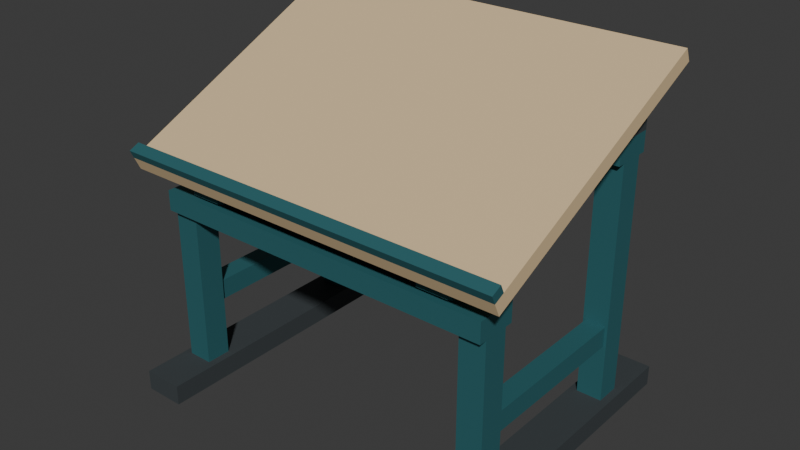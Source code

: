 # Source: source.blend  (saved by Blender 4.3.34; exported with 4.5.12 LTS)
import bpy
from mathutils import Matrix  # noqa: F401  (used for matrix-valued properties, if any)

bpy.ops.wm.read_factory_settings(use_empty=True)
scene = bpy.context.scene
scene.name = 'Scene'

# ---- collections
col_collection = bpy.data.collections.new('Collection'); scene.collection.children.link(col_collection)

# ---- materials (node trees are filled in below, after node groups)
mat_frame_deeppetrol = bpy.data.materials.new('Frame_DeepPetrol')
mat_frame_deeppetrol.diffuse_color = (0.035, 0.16, 0.18, 1.0)
mat_board_palebirch = bpy.data.materials.new('Board_PaleBirch')
mat_board_palebirch.diffuse_color = (0.72, 0.54, 0.31, 1.0)
mat_pin_warmbrass = bpy.data.materials.new('Pin_WarmBrass')
mat_pin_warmbrass.diffuse_color = (0.62, 0.395, 0.12, 1.0)
mat_runner_charcoal = bpy.data.materials.new('Runner_Charcoal')
mat_runner_charcoal.diffuse_color = (0.045, 0.055, 0.06, 1.0)

# ---- material node trees
mat_frame_deeppetrol.use_nodes = True; mat_frame_deeppetrol.node_tree.nodes.clear()
_N = mat_frame_deeppetrol.node_tree.nodes; _L = mat_frame_deeppetrol.node_tree.links
n0 = _N.new('ShaderNodeBsdfPrincipled'); n0.name = 'Principled BSDF'; n0.location = (10, 300)
n0.inputs[0].default_value = (0.035, 0.16, 0.18, 1.0)
n0.inputs[1].default_value = 0.3
n0.inputs[2].default_value = 0.6
n1 = _N.new('ShaderNodeOutputMaterial'); n1.name = 'Material Output'; n1.location = (300, 300)
_L.new(n0.outputs[0], n1.inputs[0])
n1.is_active_output = True
mat_board_palebirch.use_nodes = True; mat_board_palebirch.node_tree.nodes.clear()
_N = mat_board_palebirch.node_tree.nodes; _L = mat_board_palebirch.node_tree.links
n0 = _N.new('ShaderNodeBsdfPrincipled'); n0.name = 'Principled BSDF'; n0.location = (10, 300)
n0.inputs[0].default_value = (0.72, 0.54, 0.31, 1.0)
n0.inputs[2].default_value = 0.78
n1 = _N.new('ShaderNodeOutputMaterial'); n1.name = 'Material Output'; n1.location = (300, 300)
_L.new(n0.outputs[0], n1.inputs[0])
n1.is_active_output = True
mat_pin_warmbrass.use_nodes = True; mat_pin_warmbrass.node_tree.nodes.clear()
_N = mat_pin_warmbrass.node_tree.nodes; _L = mat_pin_warmbrass.node_tree.links
n0 = _N.new('ShaderNodeBsdfPrincipled'); n0.name = 'Principled BSDF'; n0.location = (10, 300)
n0.inputs[0].default_value = (0.62, 0.395, 0.12, 1.0)
n0.inputs[1].default_value = 0.65
n0.inputs[2].default_value = 0.36
n1 = _N.new('ShaderNodeOutputMaterial'); n1.name = 'Material Output'; n1.location = (300, 300)
_L.new(n0.outputs[0], n1.inputs[0])
n1.is_active_output = True
mat_runner_charcoal.use_nodes = True; mat_runner_charcoal.node_tree.nodes.clear()
_N = mat_runner_charcoal.node_tree.nodes; _L = mat_runner_charcoal.node_tree.links
n0 = _N.new('ShaderNodeBsdfPrincipled'); n0.name = 'Principled BSDF'; n0.location = (10, 300)
n0.inputs[0].default_value = (0.045, 0.055, 0.06, 1.0)
n0.inputs[1].default_value = 0.08
n0.inputs[2].default_value = 0.75
n1 = _N.new('ShaderNodeOutputMaterial'); n1.name = 'Material Output'; n1.location = (300, 300)
_L.new(n0.outputs[0], n1.inputs[0])
n1.is_active_output = True

# ---- world
world_world = bpy.data.worlds.new('World'); scene.world = world_world
world_world.use_nodes = True; world_world.node_tree.nodes.clear()
_N = world_world.node_tree.nodes; _L = world_world.node_tree.links
n0 = _N.new('ShaderNodeOutputWorld'); n0.name = 'World Output'; n0.location = (300, 300)
n1 = _N.new('ShaderNodeBackground'); n1.name = 'Background'; n1.location = (10, 300)
n1.inputs[0].default_value = (0.05088, 0.05088, 0.05088, 1.0)
_L.new(n1.outputs[0], n0.inputs[0])
n0.is_active_output = True
world_world.color = (0.05088, 0.05088, 0.05088)
world_world.sun_shadow_jitter_overblur = 0.0

# ---- meshes
me_side_0_groundrunner = bpy.data.meshes.new('Side_0_GroundRunner')
me_side_0_groundrunner.from_pydata([(-0.72, -0.62, 0.0), (-0.72, 0.62, 0.0), (-0.72, 0.62, 0.08), (-0.72, -0.62, 0.08), (-0.56, -0.62, 0.0), (-0.56, 0.62, 0.0), (-0.56, 0.62, 0.08), (-0.56, -0.62, 0.08)], [], [(3, 2, 1, 0), (4, 5, 6, 7), (0, 1, 5, 4), (1, 2, 6, 5), (2, 3, 7, 6), (3, 0, 4, 7)])
me_side_0_groundrunner.polygons.foreach_set('material_index', [3, 3, 3, 3, 3, 3])
me_side_0_groundrunner.materials.append(mat_frame_deeppetrol)
me_side_0_groundrunner.materials.append(mat_board_palebirch)
me_side_0_groundrunner.materials.append(mat_pin_warmbrass)
me_side_0_groundrunner.materials.append(mat_runner_charcoal)
me_side_0_groundrunner.update()
me_side_0_frontupright = bpy.data.meshes.new('Side_0_FrontUpright')
me_side_0_frontupright.from_pydata([(-0.69, -0.435, 0.08), (-0.69, -0.335, 0.08), (-0.69, -0.335, 0.71), (-0.69, -0.435, 0.71), (-0.59, -0.435, 0.08), (-0.59, -0.335, 0.08), (-0.59, -0.335, 0.71), (-0.59, -0.435, 0.71)], [], [(3, 2, 1, 0), (4, 5, 6, 7), (0, 1, 5, 4), (1, 2, 6, 5), (2, 3, 7, 6), (3, 0, 4, 7)])
me_side_0_frontupright.materials.append(mat_frame_deeppetrol)
me_side_0_frontupright.materials.append(mat_board_palebirch)
me_side_0_frontupright.materials.append(mat_pin_warmbrass)
me_side_0_frontupright.materials.append(mat_runner_charcoal)
me_side_0_frontupright.update()
me_side_0_rearupright = bpy.data.meshes.new('Side_0_RearUpright')
me_side_0_rearupright.from_pydata([(-0.69, 0.31, 0.08), (-0.69, 0.41, 0.08), (-0.69, 0.41, 1.02), (-0.69, 0.31, 1.02), (-0.59, 0.31, 0.08), (-0.59, 0.41, 0.08), (-0.59, 0.41, 1.02), (-0.59, 0.31, 1.02)], [], [(3, 2, 1, 0), (4, 5, 6, 7), (0, 1, 5, 4), (1, 2, 6, 5), (2, 3, 7, 6), (3, 0, 4, 7)])
me_side_0_rearupright.materials.append(mat_frame_deeppetrol)
me_side_0_rearupright.materials.append(mat_board_palebirch)
me_side_0_rearupright.materials.append(mat_pin_warmbrass)
me_side_0_rearupright.materials.append(mat_runner_charcoal)
me_side_0_rearupright.update()
me_side_0_openframetie = bpy.data.meshes.new('Side_0_OpenFrameTie')
me_side_0_openframetie.from_pydata([(-0.68, -0.335, 0.31), (-0.68, 0.31, 0.31), (-0.68, 0.31, 0.39), (-0.68, -0.335, 0.39), (-0.6, -0.335, 0.31), (-0.6, 0.31, 0.31), (-0.6, 0.31, 0.39), (-0.6, -0.335, 0.39)], [], [(3, 2, 1, 0), (4, 5, 6, 7), (0, 1, 5, 4), (1, 2, 6, 5), (2, 3, 7, 6), (3, 0, 4, 7)])
me_side_0_openframetie.materials.append(mat_frame_deeppetrol)
me_side_0_openframetie.materials.append(mat_board_palebirch)
me_side_0_openframetie.materials.append(mat_pin_warmbrass)
me_side_0_openframetie.materials.append(mat_runner_charcoal)
me_side_0_openframetie.update()
me_side_1_groundrunner = bpy.data.meshes.new('Side_1_GroundRunner')
me_side_1_groundrunner.from_pydata([(0.56, -0.62, 0.0), (0.56, 0.62, 0.0), (0.56, 0.62, 0.08), (0.56, -0.62, 0.08), (0.72, -0.62, 0.0), (0.72, 0.62, 0.0), (0.72, 0.62, 0.08), (0.72, -0.62, 0.08)], [], [(3, 2, 1, 0), (4, 5, 6, 7), (0, 1, 5, 4), (1, 2, 6, 5), (2, 3, 7, 6), (3, 0, 4, 7)])
me_side_1_groundrunner.polygons.foreach_set('material_index', [3, 3, 3, 3, 3, 3])
me_side_1_groundrunner.materials.append(mat_frame_deeppetrol)
me_side_1_groundrunner.materials.append(mat_board_palebirch)
me_side_1_groundrunner.materials.append(mat_pin_warmbrass)
me_side_1_groundrunner.materials.append(mat_runner_charcoal)
me_side_1_groundrunner.update()
me_side_1_frontupright = bpy.data.meshes.new('Side_1_FrontUpright')
me_side_1_frontupright.from_pydata([(0.59, -0.435, 0.08), (0.59, -0.335, 0.08), (0.59, -0.335, 0.71), (0.59, -0.435, 0.71), (0.69, -0.435, 0.08), (0.69, -0.335, 0.08), (0.69, -0.335, 0.71), (0.69, -0.435, 0.71)], [], [(3, 2, 1, 0), (4, 5, 6, 7), (0, 1, 5, 4), (1, 2, 6, 5), (2, 3, 7, 6), (3, 0, 4, 7)])
me_side_1_frontupright.materials.append(mat_frame_deeppetrol)
me_side_1_frontupright.materials.append(mat_board_palebirch)
me_side_1_frontupright.materials.append(mat_pin_warmbrass)
me_side_1_frontupright.materials.append(mat_runner_charcoal)
me_side_1_frontupright.update()
me_side_1_rearupright = bpy.data.meshes.new('Side_1_RearUpright')
me_side_1_rearupright.from_pydata([(0.59, 0.31, 0.08), (0.59, 0.41, 0.08), (0.59, 0.41, 1.02), (0.59, 0.31, 1.02), (0.69, 0.31, 0.08), (0.69, 0.41, 0.08), (0.69, 0.41, 1.02), (0.69, 0.31, 1.02)], [], [(3, 2, 1, 0), (4, 5, 6, 7), (0, 1, 5, 4), (1, 2, 6, 5), (2, 3, 7, 6), (3, 0, 4, 7)])
me_side_1_rearupright.materials.append(mat_frame_deeppetrol)
me_side_1_rearupright.materials.append(mat_board_palebirch)
me_side_1_rearupright.materials.append(mat_pin_warmbrass)
me_side_1_rearupright.materials.append(mat_runner_charcoal)
me_side_1_rearupright.update()
me_side_1_openframetie = bpy.data.meshes.new('Side_1_OpenFrameTie')
me_side_1_openframetie.from_pydata([(0.6, -0.335, 0.31), (0.6, 0.31, 0.31), (0.6, 0.31, 0.39), (0.6, -0.335, 0.39), (0.68, -0.335, 0.31), (0.68, 0.31, 0.31), (0.68, 0.31, 0.39), (0.68, -0.335, 0.39)], [], [(3, 2, 1, 0), (4, 5, 6, 7), (0, 1, 5, 4), (1, 2, 6, 5), (2, 3, 7, 6), (3, 0, 4, 7)])
me_side_1_openframetie.materials.append(mat_frame_deeppetrol)
me_side_1_openframetie.materials.append(mat_board_palebirch)
me_side_1_openframetie.materials.append(mat_pin_warmbrass)
me_side_1_openframetie.materials.append(mat_runner_charcoal)
me_side_1_openframetie.update()
me_front_continuouscrossbeam = bpy.data.meshes.new('Front_ContinuousCrossBeam')
me_front_continuouscrossbeam.from_pydata([(-0.69, -0.465, 0.71), (-0.69, -0.305, 0.71), (-0.69, -0.305, 0.79), (-0.69, -0.465, 0.79), (0.69, -0.465, 0.71), (0.69, -0.305, 0.71), (0.69, -0.305, 0.79), (0.69, -0.465, 0.79)], [], [(3, 2, 1, 0), (4, 5, 6, 7), (0, 1, 5, 4), (1, 2, 6, 5), (2, 3, 7, 6), (3, 0, 4, 7)])
me_front_continuouscrossbeam.materials.append(mat_frame_deeppetrol)
me_front_continuouscrossbeam.materials.append(mat_board_palebirch)
me_front_continuouscrossbeam.materials.append(mat_pin_warmbrass)
me_front_continuouscrossbeam.materials.append(mat_runner_charcoal)
me_front_continuouscrossbeam.update()
me_rear_continuouscrossbeam = bpy.data.meshes.new('Rear_ContinuousCrossBeam')
me_rear_continuouscrossbeam.from_pydata([(-0.69, 0.28, 1.02), (-0.69, 0.44, 1.02), (-0.69, 0.44, 1.1), (-0.69, 0.28, 1.1), (0.69, 0.28, 1.02), (0.69, 0.44, 1.02), (0.69, 0.44, 1.1), (0.69, 0.28, 1.1)], [], [(3, 2, 1, 0), (4, 5, 6, 7), (0, 1, 5, 4), (1, 2, 6, 5), (2, 3, 7, 6), (3, 0, 4, 7)])
me_rear_continuouscrossbeam.materials.append(mat_frame_deeppetrol)
me_rear_continuouscrossbeam.materials.append(mat_board_palebirch)
me_rear_continuouscrossbeam.materials.append(mat_pin_warmbrass)
me_rear_continuouscrossbeam.materials.append(mat_runner_charcoal)
me_rear_continuouscrossbeam.update()
me_side_0_fixedrearinclinedbearing = bpy.data.meshes.new('Side_0_FixedRearInclinedBearing')
me_side_0_fixedrearinclinedbearing.from_pydata([(-0.69, 0.28, 1.1), (-0.69, 0.44, 1.1), (-0.69, 0.44, 1.305), (-0.69, 0.28, 1.231), (-0.59, 0.28, 1.1), (-0.59, 0.44, 1.1), (-0.59, 0.44, 1.305), (-0.59, 0.28, 1.231)], [], [(3, 2, 1, 0), (4, 5, 6, 7), (0, 1, 5, 4), (1, 2, 6, 5), (2, 3, 7, 6), (3, 0, 4, 7)])
me_side_0_fixedrearinclinedbearing.polygons.foreach_set('material_index', [3, 3, 3, 3, 3, 3])
me_side_0_fixedrearinclinedbearing.materials.append(mat_frame_deeppetrol)
me_side_0_fixedrearinclinedbearing.materials.append(mat_board_palebirch)
me_side_0_fixedrearinclinedbearing.materials.append(mat_pin_warmbrass)
me_side_0_fixedrearinclinedbearing.materials.append(mat_runner_charcoal)
me_side_0_fixedrearinclinedbearing.update()
me_side_1_fixedrearinclinedbearing = bpy.data.meshes.new('Side_1_FixedRearInclinedBearing')
me_side_1_fixedrearinclinedbearing.from_pydata([(0.59, 0.28, 1.1), (0.59, 0.44, 1.1), (0.59, 0.44, 1.305), (0.59, 0.28, 1.231), (0.69, 0.28, 1.1), (0.69, 0.44, 1.1), (0.69, 0.44, 1.305), (0.69, 0.28, 1.231)], [], [(3, 2, 1, 0), (4, 5, 6, 7), (0, 1, 5, 4), (1, 2, 6, 5), (2, 3, 7, 6), (3, 0, 4, 7)])
me_side_1_fixedrearinclinedbearing.polygons.foreach_set('material_index', [3, 3, 3, 3, 3, 3])
me_side_1_fixedrearinclinedbearing.materials.append(mat_frame_deeppetrol)
me_side_1_fixedrearinclinedbearing.materials.append(mat_board_palebirch)
me_side_1_fixedrearinclinedbearing.materials.append(mat_pin_warmbrass)
me_side_1_fixedrearinclinedbearing.materials.append(mat_runner_charcoal)
me_side_1_fixedrearinclinedbearing.update()
me_wide_emptydrawingboard = bpy.data.meshes.new('Wide_EmptyDrawingBoard')
me_wide_emptydrawingboard.from_pydata([(-0.78, -0.5075, 0.8633), (-0.78, 0.5075, 1.337), (-0.78, 0.4843, 1.387), (-0.78, -0.5308, 0.9132), (0.78, -0.5075, 0.8633), (0.78, 0.5075, 1.337), (0.78, 0.4843, 1.387), (0.78, -0.5308, 0.9132)], [], [(3, 2, 1, 0), (4, 5, 6, 7), (0, 1, 5, 4), (1, 2, 6, 5), (2, 3, 7, 6), (3, 0, 4, 7)])
me_wide_emptydrawingboard.polygons.foreach_set('material_index', [1, 1, 1, 1, 1, 1])
me_wide_emptydrawingboard.materials.append(mat_frame_deeppetrol)
me_wide_emptydrawingboard.materials.append(mat_board_palebirch)
me_wide_emptydrawingboard.materials.append(mat_pin_warmbrass)
me_wide_emptydrawingboard.materials.append(mat_runner_charcoal)
me_wide_emptydrawingboard.update()
me_continuous_thickfrontretainingstrip = bpy.data.meshes.new('Continuous_ThickFrontRetainingStrip')
me_continuous_thickfrontretainingstrip.from_pydata([(-0.78, -0.5308, 0.9132), (-0.78, -0.49, 0.9322), (-0.78, -0.5048, 0.9639), (-0.78, -0.5456, 0.9449), (0.78, -0.5308, 0.9132), (0.78, -0.49, 0.9322), (0.78, -0.5048, 0.9639), (0.78, -0.5456, 0.9449)], [], [(3, 2, 1, 0), (4, 5, 6, 7), (0, 1, 5, 4), (1, 2, 6, 5), (2, 3, 7, 6), (3, 0, 4, 7)])
me_continuous_thickfrontretainingstrip.materials.append(mat_frame_deeppetrol)
me_continuous_thickfrontretainingstrip.materials.append(mat_board_palebirch)
me_continuous_thickfrontretainingstrip.materials.append(mat_pin_warmbrass)
me_continuous_thickfrontretainingstrip.materials.append(mat_runner_charcoal)
me_continuous_thickfrontretainingstrip.update()
me_left_frameboredear = bpy.data.meshes.new('Left_FrameBoredEar')
me_left_frameboredear.from_pydata([(-0.56, -0.42, 0.79), (-0.56, -0.35, 0.79), (-0.56, -0.315, 0.808), (-0.56, -0.315, 0.9201), (-0.56, -0.35, 0.9218), (-0.56, -0.42, 0.8892), (-0.56, -0.455, 0.8548), (-0.56, -0.455, 0.808), (-0.56, -0.402, 0.835), (-0.56, -0.368, 0.835), (-0.56, -0.36, 0.843), (-0.56, -0.36, 0.877), (-0.56, -0.368, 0.885), (-0.56, -0.402, 0.885), (-0.56, -0.41, 0.877), (-0.56, -0.41, 0.843), (-0.44, -0.42, 0.79), (-0.44, -0.35, 0.79), (-0.44, -0.315, 0.808), (-0.44, -0.315, 0.9201), (-0.44, -0.35, 0.9218), (-0.44, -0.42, 0.8892), (-0.44, -0.455, 0.8548), (-0.44, -0.455, 0.808), (-0.44, -0.402, 0.835), (-0.44, -0.368, 0.835), (-0.44, -0.36, 0.843), (-0.44, -0.36, 0.877), (-0.44, -0.368, 0.885), (-0.44, -0.402, 0.885), (-0.44, -0.41, 0.877), (-0.44, -0.41, 0.843)], [], [(0, 1, 17, 16), (9, 8, 24, 25), (0, 8, 9, 1), (17, 25, 24, 16), (1, 2, 18, 17), (10, 9, 25, 26), (1, 9, 10, 2), (18, 26, 25, 17), (2, 3, 19, 18), (11, 10, 26, 27), (2, 10, 11, 3), (19, 27, 26, 18), (3, 4, 20, 19), (12, 11, 27, 28), (3, 11, 12, 4), (20, 28, 27, 19), (4, 5, 21, 20), (13, 12, 28, 29), (4, 12, 13, 5), (21, 29, 28, 20), (5, 6, 22, 21), (14, 13, 29, 30), (5, 13, 14, 6), (22, 30, 29, 21), (6, 7, 23, 22), (15, 14, 30, 31), (6, 14, 15, 7), (23, 31, 30, 22), (7, 0, 16, 23), (8, 15, 31, 24), (7, 15, 8, 0), (16, 24, 31, 23)])
me_left_frameboredear.materials.append(mat_frame_deeppetrol)
me_left_frameboredear.materials.append(mat_board_palebirch)
me_left_frameboredear.materials.append(mat_pin_warmbrass)
me_left_frameboredear.materials.append(mat_runner_charcoal)
me_left_frameboredear.update()
me_right_frameboredear = bpy.data.meshes.new('Right_FrameBoredEar')
me_right_frameboredear.from_pydata([(0.44, -0.42, 0.79), (0.44, -0.35, 0.79), (0.44, -0.315, 0.808), (0.44, -0.315, 0.9201), (0.44, -0.35, 0.9218), (0.44, -0.42, 0.8892), (0.44, -0.455, 0.8548), (0.44, -0.455, 0.808), (0.44, -0.402, 0.835), (0.44, -0.368, 0.835), (0.44, -0.36, 0.843), (0.44, -0.36, 0.877), (0.44, -0.368, 0.885), (0.44, -0.402, 0.885), (0.44, -0.41, 0.877), (0.44, -0.41, 0.843), (0.56, -0.42, 0.79), (0.56, -0.35, 0.79), (0.56, -0.315, 0.808), (0.56, -0.315, 0.9201), (0.56, -0.35, 0.9218), (0.56, -0.42, 0.8892), (0.56, -0.455, 0.8548), (0.56, -0.455, 0.808), (0.56, -0.402, 0.835), (0.56, -0.368, 0.835), (0.56, -0.36, 0.843), (0.56, -0.36, 0.877), (0.56, -0.368, 0.885), (0.56, -0.402, 0.885), (0.56, -0.41, 0.877), (0.56, -0.41, 0.843)], [], [(0, 1, 17, 16), (9, 8, 24, 25), (0, 8, 9, 1), (17, 25, 24, 16), (1, 2, 18, 17), (10, 9, 25, 26), (1, 9, 10, 2), (18, 26, 25, 17), (2, 3, 19, 18), (11, 10, 26, 27), (2, 10, 11, 3), (19, 27, 26, 18), (3, 4, 20, 19), (12, 11, 27, 28), (3, 11, 12, 4), (20, 28, 27, 19), (4, 5, 21, 20), (13, 12, 28, 29), (4, 12, 13, 5), (21, 29, 28, 20), (5, 6, 22, 21), (14, 13, 29, 30), (5, 13, 14, 6), (22, 30, 29, 21), (6, 7, 23, 22), (15, 14, 30, 31), (6, 14, 15, 7), (23, 31, 30, 22), (7, 0, 16, 23), (8, 15, 31, 24), (7, 15, 8, 0), (16, 24, 31, 23)])
me_right_frameboredear.materials.append(mat_frame_deeppetrol)
me_right_frameboredear.materials.append(mat_board_palebirch)
me_right_frameboredear.materials.append(mat_pin_warmbrass)
me_right_frameboredear.materials.append(mat_runner_charcoal)
me_right_frameboredear.update()
me_central_boardboredear = bpy.data.meshes.new('Central_BoardBoredEar')
me_central_boardboredear.from_pydata([(-0.43, -0.42, 0.804), (-0.43, -0.35, 0.804), (-0.43, -0.315, 0.822), (-0.43, -0.315, 0.9351), (-0.43, -0.35, 0.9368), (-0.43, -0.42, 0.9042), (-0.43, -0.455, 0.8698), (-0.43, -0.455, 0.822), (-0.43, -0.402, 0.835), (-0.43, -0.368, 0.835), (-0.43, -0.36, 0.843), (-0.43, -0.36, 0.877), (-0.43, -0.368, 0.885), (-0.43, -0.402, 0.885), (-0.43, -0.41, 0.877), (-0.43, -0.41, 0.843), (0.43, -0.42, 0.804), (0.43, -0.35, 0.804), (0.43, -0.315, 0.822), (0.43, -0.315, 0.9351), (0.43, -0.35, 0.9368), (0.43, -0.42, 0.9042), (0.43, -0.455, 0.8698), (0.43, -0.455, 0.822), (0.43, -0.402, 0.835), (0.43, -0.368, 0.835), (0.43, -0.36, 0.843), (0.43, -0.36, 0.877), (0.43, -0.368, 0.885), (0.43, -0.402, 0.885), (0.43, -0.41, 0.877), (0.43, -0.41, 0.843)], [], [(0, 1, 17, 16), (9, 8, 24, 25), (0, 8, 9, 1), (17, 25, 24, 16), (1, 2, 18, 17), (10, 9, 25, 26), (1, 9, 10, 2), (18, 26, 25, 17), (2, 3, 19, 18), (11, 10, 26, 27), (2, 10, 11, 3), (19, 27, 26, 18), (3, 4, 20, 19), (12, 11, 27, 28), (3, 11, 12, 4), (20, 28, 27, 19), (4, 5, 21, 20), (13, 12, 28, 29), (4, 12, 13, 5), (21, 29, 28, 20), (5, 6, 22, 21), (14, 13, 29, 30), (5, 13, 14, 6), (22, 30, 29, 21), (6, 7, 23, 22), (15, 14, 30, 31), (6, 14, 15, 7), (23, 31, 30, 22), (7, 0, 16, 23), (8, 15, 31, 24), (7, 15, 8, 0), (16, 24, 31, 23)])
me_central_boardboredear.polygons.foreach_set('material_index', [3, 3, 3, 3, 3, 3, 3, 3, 3, 3, 3, 3, 3, 3, 3, 3, 3, 3, 3, 3, 3, 3, 3, 3, 3, 3, 3, 3, 3, 3, 3, 3])
me_central_boardboredear.materials.append(mat_frame_deeppetrol)
me_central_boardboredear.materials.append(mat_board_palebirch)
me_central_boardboredear.materials.append(mat_pin_warmbrass)
me_central_boardboredear.materials.append(mat_runner_charcoal)
me_central_boardboredear.update()
me_one_continuouscappedpin = bpy.data.meshes.new('One_ContinuousCappedPin')
me_one_continuouscappedpin.from_pydata([(-0.59, -0.417, 0.817), (-0.59, -0.353, 0.817), (-0.59, -0.342, 0.828), (-0.59, -0.342, 0.892), (-0.59, -0.353, 0.903), (-0.59, -0.417, 0.903), (-0.59, -0.428, 0.892), (-0.59, -0.428, 0.828), (-0.56, -0.417, 0.817), (-0.56, -0.353, 0.817), (-0.56, -0.342, 0.828), (-0.56, -0.342, 0.892), (-0.56, -0.353, 0.903), (-0.56, -0.417, 0.903), (-0.56, -0.428, 0.892), (-0.56, -0.428, 0.828), (-0.56, -0.397, 0.835), (-0.56, -0.373, 0.835), (-0.56, -0.365, 0.843), (-0.56, -0.365, 0.868), (-0.56, -0.373, 0.876), (-0.56, -0.397, 0.876), (-0.56, -0.405, 0.868), (-0.56, -0.405, 0.843), (0.56, -0.397, 0.835), (0.56, -0.373, 0.835), (0.56, -0.365, 0.843), (0.56, -0.365, 0.868), (0.56, -0.373, 0.876), (0.56, -0.397, 0.876), (0.56, -0.405, 0.868), (0.56, -0.405, 0.843), (0.56, -0.417, 0.817), (0.56, -0.353, 0.817), (0.56, -0.342, 0.828), (0.56, -0.342, 0.892), (0.56, -0.353, 0.903), (0.56, -0.417, 0.903), (0.56, -0.428, 0.892), (0.56, -0.428, 0.828), (0.59, -0.417, 0.817), (0.59, -0.353, 0.817), (0.59, -0.342, 0.828), (0.59, -0.342, 0.892), (0.59, -0.353, 0.903), (0.59, -0.417, 0.903), (0.59, -0.428, 0.892), (0.59, -0.428, 0.828)], [], [(0, 1, 9, 8), (1, 2, 10, 9), (2, 3, 11, 10), (3, 4, 12, 11), (4, 5, 13, 12), (5, 6, 14, 13), (6, 7, 15, 14), (7, 0, 8, 15), (8, 9, 17, 16), (9, 10, 18, 17), (10, 11, 19, 18), (11, 12, 20, 19), (12, 13, 21, 20), (13, 14, 22, 21), (14, 15, 23, 22), (15, 8, 16, 23), (16, 17, 25, 24), (17, 18, 26, 25), (18, 19, 27, 26), (19, 20, 28, 27), (20, 21, 29, 28), (21, 22, 30, 29), (22, 23, 31, 30), (23, 16, 24, 31), (24, 25, 33, 32), (25, 26, 34, 33), (26, 27, 35, 34), (27, 28, 36, 35), (28, 29, 37, 36), (29, 30, 38, 37), (30, 31, 39, 38), (31, 24, 32, 39), (32, 33, 41, 40), (33, 34, 42, 41), (34, 35, 43, 42), (35, 36, 44, 43), (36, 37, 45, 44), (37, 38, 46, 45), (38, 39, 47, 46), (39, 32, 40, 47), (7, 6, 5, 4, 3, 2, 1, 0), (40, 41, 42, 43, 44, 45, 46, 47)])
me_one_continuouscappedpin.polygons.foreach_set('material_index', [2, 2, 2, 2, 2, 2, 2, 2, 2, 2, 2, 2, 2, 2, 2, 2, 2, 2, 2, 2, 2, 2, 2, 2, 2, 2, 2, 2, 2, 2, 2, 2, 2, 2, 2, 2, 2, 2, 2, 2, 2, 2])
me_one_continuouscappedpin.materials.append(mat_frame_deeppetrol)
me_one_continuouscappedpin.materials.append(mat_board_palebirch)
me_one_continuouscappedpin.materials.append(mat_pin_warmbrass)
me_one_continuouscappedpin.materials.append(mat_runner_charcoal)
me_one_continuouscappedpin.update()

# ---- objects
ob_onefixedtiltdraftingdesk = bpy.data.objects.new('OneFixedTiltDraftingDesk', None)
ob_side_0_groundrunner = bpy.data.objects.new('Side_0_GroundRunner', me_side_0_groundrunner)
ob_side_0_frontupright = bpy.data.objects.new('Side_0_FrontUpright', me_side_0_frontupright)
ob_side_0_rearupright = bpy.data.objects.new('Side_0_RearUpright', me_side_0_rearupright)
ob_side_0_openframetie = bpy.data.objects.new('Side_0_OpenFrameTie', me_side_0_openframetie)
ob_side_1_groundrunner = bpy.data.objects.new('Side_1_GroundRunner', me_side_1_groundrunner)
ob_side_1_frontupright = bpy.data.objects.new('Side_1_FrontUpright', me_side_1_frontupright)
ob_side_1_rearupright = bpy.data.objects.new('Side_1_RearUpright', me_side_1_rearupright)
ob_side_1_openframetie = bpy.data.objects.new('Side_1_OpenFrameTie', me_side_1_openframetie)
ob_front_continuouscrossbeam = bpy.data.objects.new('Front_ContinuousCrossBeam', me_front_continuouscrossbeam)
ob_rear_continuouscrossbeam = bpy.data.objects.new('Rear_ContinuousCrossBeam', me_rear_continuouscrossbeam)
ob_side_0_fixedrearinclinedbearing = bpy.data.objects.new('Side_0_FixedRearInclinedBearing', me_side_0_fixedrearinclinedbearing)
ob_side_1_fixedrearinclinedbearing = bpy.data.objects.new('Side_1_FixedRearInclinedBearing', me_side_1_fixedrearinclinedbearing)
ob_wide_emptydrawingboard = bpy.data.objects.new('Wide_EmptyDrawingBoard', me_wide_emptydrawingboard)
ob_continuous_thickfrontretainingstrip = bpy.data.objects.new('Continuous_ThickFrontRetainingStrip', me_continuous_thickfrontretainingstrip)
ob_left_frameboredear = bpy.data.objects.new('Left_FrameBoredEar', me_left_frameboredear)
ob_right_frameboredear = bpy.data.objects.new('Right_FrameBoredEar', me_right_frameboredear)
ob_central_boardboredear = bpy.data.objects.new('Central_BoardBoredEar', me_central_boardboredear)
ob_one_continuouscappedpin = bpy.data.objects.new('One_ContinuousCappedPin', me_one_continuouscappedpin)

# ---- transforms, parenting, visibility, modifiers, constraints
ob_onefixedtiltdraftingdesk.location = (0.0, 0.0, 0.0)
ob_side_0_groundrunner.parent = ob_onefixedtiltdraftingdesk
ob_side_0_groundrunner.location = (0.0, 0.0, 0.0)
ob_side_0_frontupright.parent = ob_onefixedtiltdraftingdesk
ob_side_0_frontupright.location = (0.0, 0.0, 0.0)
ob_side_0_rearupright.parent = ob_onefixedtiltdraftingdesk
ob_side_0_rearupright.location = (0.0, 0.0, 0.0)
ob_side_0_openframetie.parent = ob_onefixedtiltdraftingdesk
ob_side_0_openframetie.location = (0.0, 0.0, 0.0)
ob_side_1_groundrunner.parent = ob_onefixedtiltdraftingdesk
ob_side_1_groundrunner.location = (0.0, 0.0, 0.0)
ob_side_1_frontupright.parent = ob_onefixedtiltdraftingdesk
ob_side_1_frontupright.location = (0.0, 0.0, 0.0)
ob_side_1_rearupright.parent = ob_onefixedtiltdraftingdesk
ob_side_1_rearupright.location = (0.0, 0.0, 0.0)
ob_side_1_openframetie.parent = ob_onefixedtiltdraftingdesk
ob_side_1_openframetie.location = (0.0, 0.0, 0.0)
ob_front_continuouscrossbeam.parent = ob_onefixedtiltdraftingdesk
ob_front_continuouscrossbeam.location = (0.0, 0.0, 0.0)
ob_rear_continuouscrossbeam.parent = ob_onefixedtiltdraftingdesk
ob_rear_continuouscrossbeam.location = (0.0, 0.0, 0.0)
ob_side_0_fixedrearinclinedbearing.parent = ob_onefixedtiltdraftingdesk
ob_side_0_fixedrearinclinedbearing.location = (0.0, 0.0, 0.0)
ob_side_1_fixedrearinclinedbearing.parent = ob_onefixedtiltdraftingdesk
ob_side_1_fixedrearinclinedbearing.location = (0.0, 0.0, 0.0)
ob_wide_emptydrawingboard.parent = ob_onefixedtiltdraftingdesk
ob_wide_emptydrawingboard.location = (0.0, 0.0, 0.0)
ob_continuous_thickfrontretainingstrip.parent = ob_onefixedtiltdraftingdesk
ob_continuous_thickfrontretainingstrip.location = (0.0, 0.0, 0.0)
ob_left_frameboredear.parent = ob_onefixedtiltdraftingdesk
ob_left_frameboredear.location = (0.0, 0.0, 0.0)
ob_right_frameboredear.parent = ob_onefixedtiltdraftingdesk
ob_right_frameboredear.location = (0.0, 0.0, 0.0)
ob_central_boardboredear.parent = ob_onefixedtiltdraftingdesk
ob_central_boardboredear.location = (0.0, 0.0, 0.0)
ob_one_continuouscappedpin.parent = ob_onefixedtiltdraftingdesk
ob_one_continuouscappedpin.location = (0.0, 0.0, 0.0)

# ---- collection membership
scene.collection.objects.link(ob_onefixedtiltdraftingdesk)
scene.collection.objects.link(ob_side_0_groundrunner)
scene.collection.objects.link(ob_side_0_frontupright)
scene.collection.objects.link(ob_side_0_rearupright)
scene.collection.objects.link(ob_side_0_openframetie)
scene.collection.objects.link(ob_side_1_groundrunner)
scene.collection.objects.link(ob_side_1_frontupright)
scene.collection.objects.link(ob_side_1_rearupright)
scene.collection.objects.link(ob_side_1_openframetie)
scene.collection.objects.link(ob_front_continuouscrossbeam)
scene.collection.objects.link(ob_rear_continuouscrossbeam)
scene.collection.objects.link(ob_side_0_fixedrearinclinedbearing)
scene.collection.objects.link(ob_side_1_fixedrearinclinedbearing)
scene.collection.objects.link(ob_wide_emptydrawingboard)
scene.collection.objects.link(ob_continuous_thickfrontretainingstrip)
scene.collection.objects.link(ob_left_frameboredear)
scene.collection.objects.link(ob_right_frameboredear)
scene.collection.objects.link(ob_central_boardboredear)
scene.collection.objects.link(ob_one_continuouscappedpin)

# ---- scene / render settings (as saved in the file)
scene.frame_start = 1; scene.frame_end = 250; scene.frame_set(1)
scene.render.engine = 'CYCLES'
scene.render.use_compositing = False
scene.cycles.use_denoising = False
scene.cycles.samples = 128
scene.cycles.use_adaptive_sampling = False
scene.cycles.seed = 17
bpy.context.view_layer.update()

# ---- added for rendering (the .blend has no active camera and no usable light): camera, sun
cam_auto = bpy.data.cameras.new('AutoCamera')
cam_auto.lens = 50.0
cam_auto.sensor_width = 36.0
cam_auto.clip_end = 1000.0
ob_auto_camera = bpy.data.objects.new('AutoCamera', cam_auto)
scene.collection.objects.link(ob_auto_camera)
ob_auto_camera.location = (2.24615, -2.69538, 2.49017)
ob_auto_camera.rotation_euler = (1.09748, -7.21219e-08, 0.694738)
scene.camera = ob_auto_camera
light_auto_sun = bpy.data.lights.new('AutoSun', 'SUN')
light_auto_sun.energy = 3.0
light_auto_sun.angle = 0.0523599
ob_auto_sun = bpy.data.objects.new('AutoSun', light_auto_sun)
scene.collection.objects.link(ob_auto_sun)
ob_auto_sun.rotation_euler = (0.872665, 0.174533, 0.523599)
bpy.context.view_layer.update()
